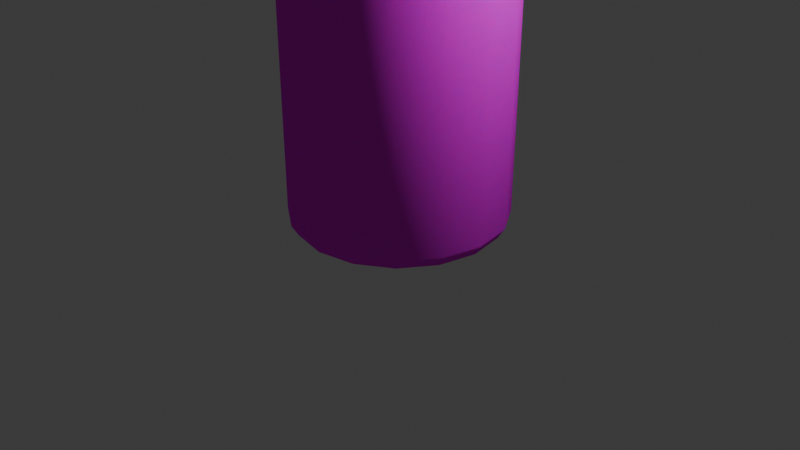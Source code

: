 # Source: Tanvipro.blend  (saved by Blender 4.2.66; exported with 4.5.12 LTS)
import bpy
from mathutils import Matrix  # noqa: F401  (used for matrix-valued properties, if any)

bpy.ops.wm.read_factory_settings(use_empty=True)
scene = bpy.context.scene
scene.name = 'Scene'

# ---- collections
col_collection = bpy.data.collections.new('Collection'); scene.collection.children.link(col_collection)

# ---- images (referenced by path relative to the original .blend; pixels are not part of the script)
import os
ASSET_DIR = os.environ.get("B2B_ASSET_DIR", "")  # directory of the original .blend (textures are referenced by path, not embedded)
HERE = os.path.dirname(os.path.abspath(__file__))  # packed textures are extracted next to this script under _unpacked/

def load_image(name, relpath, width, height, colorspace="sRGB"):
    """Load a texture the original file referenced (path relative to the .blend, or extracted next to this script)."""
    p = next((c for c in (os.path.join(HERE, relpath), os.path.join(ASSET_DIR, relpath)) if relpath and os.path.exists(c)), "")
    if p:
        img = bpy.data.images.load(p, check_existing=True)
        img.name = name
    else:  # same state as the original file: an image datablock whose file is absent (Cycles renders it pink)
        img = bpy.data.images.new(name, width, height)
        img.source = "FILE"
        img.filepath = "//" + (relpath or name)
    img.colorspace_settings.name = colorspace
    return img
img_1596743644834_cocacola_png_001 = load_image('1596743644834_cocacola.png.001', '1596743644834_cocacola.png', 1024, 1024, 'sRGB')

# ---- materials (node trees are filled in below, after node groups)
mat_material_001 = bpy.data.materials.new('Material.001')

# ---- material node trees
mat_material_001.use_nodes = True; mat_material_001.node_tree.nodes.clear()
_N = mat_material_001.node_tree.nodes; _L = mat_material_001.node_tree.links
n0 = _N.new('ShaderNodeOutputMaterial'); n0.name = 'Material Output'; n0.location = (300, 300)
n1 = _N.new('ShaderNodeSubsurfaceScattering'); n1.name = 'Subsurface Scattering'; n1.location = (10, 300)
n1.inputs[3].default_value = 1.5
n1.inputs[4].default_value = 0.5
n2 = _N.new('ShaderNodeTexImage'); n2.name = 'Image Texture'; n2.location = (-280, 280)
n2.image = img_1596743644834_cocacola_png_001
_L.new(n1.outputs[0], n0.inputs[0])
_L.new(n2.outputs[0], n1.inputs[0])
n0.is_active_output = True

# ---- world
world_world = bpy.data.worlds.new('World'); scene.world = world_world
world_world.use_nodes = True; world_world.node_tree.nodes.clear()
_N = world_world.node_tree.nodes; _L = world_world.node_tree.links
n0 = _N.new('ShaderNodeOutputWorld'); n0.name = 'World Output'; n0.location = (300, 300)
n1 = _N.new('ShaderNodeBackground'); n1.name = 'Background'; n1.location = (10, 300)
n1.inputs[0].default_value = (0.05088, 0.05088, 0.05088, 1.0)
_L.new(n1.outputs[0], n0.inputs[0])
n0.is_active_output = True
world_world.color = (0.05088, 0.05088, 0.05088)
world_world.sun_shadow_jitter_overblur = 0.0

# ---- cameras
cam_camera = bpy.data.cameras.new('Camera')
cam_camera.clip_end = 100.0
cam_camera.ortho_scale = 7.314

# ---- lights
light_light = bpy.data.lights.new('Light', 'POINT')
light_light.energy = 1000.0
light_light.shadow_soft_size = 0.1

# ---- meshes
me_circle = bpy.data.meshes.new('Circle')
me_circle.from_pydata([(3.863e-09, 0.7408, 0.0), (-0.2835, 0.6844, 0.0), (-0.5238, 0.5238, 0.0), (-0.6844, 0.2835, 0.0), (-0.7408, -2.897e-09, 0.0), (-0.6844, -0.2835, 0.0), (-0.5238, -0.5238, 0.0), (-0.2835, -0.6844, 0.0), (3.863e-09, -0.7408, 0.0), (0.2835, -0.6844, 0.0), (0.5238, -0.5238, 0.0), (0.6844, -0.2835, 0.0), (0.7408, -2.897e-09, 0.0), (0.6844, 0.2835, 0.0), (0.5238, 0.5238, 0.0), (0.2835, 0.6844, 0.0), (3.614e-09, 0.7921, 0.07976), (-0.3031, 0.7318, 0.07976), (-0.5601, 0.5601, 0.07976), (-0.7318, 0.3031, 0.07976), (-0.7921, -2.945e-10, 0.07976), (-0.7318, -0.3031, 0.07976), (-0.5601, -0.5601, 0.07976), (-0.3031, -0.7318, 0.07976), (3.614e-09, -0.7921, 0.07976), (0.3031, -0.7318, 0.07976), (0.5601, -0.5601, 0.07976), (0.7318, -0.3031, 0.07976), (0.7921, -2.945e-10, 0.07976), (0.7318, 0.3031, 0.07976), (0.5601, 0.5601, 0.07976), (0.3031, 0.7318, 0.07976), (3.349e-09, 0.829, 4.237), (-0.3173, 0.7659, 4.237), (-0.5862, 0.5862, 4.237), (-0.7659, 0.3173, 4.237), (-0.829, -1.345e-10, 4.237), (-0.7659, -0.3173, 4.237), (-0.5862, -0.5862, 4.237), (-0.3173, -0.7659, 4.237), (3.349e-09, -0.829, 4.237), (0.3173, -0.7659, 4.237), (0.5862, -0.5862, 4.237), (0.7659, -0.3173, 4.237), (0.829, -1.345e-10, 4.237), (0.7659, 0.3173, 4.237), (0.5862, 0.5862, 4.237), (0.3173, 0.7659, 4.237), (4.614e-09, 0.7788, 4.287), (-0.298, 0.7195, 4.287), (-0.5507, 0.5507, 4.287), (-0.7195, 0.298, 4.287), (-0.7788, -1.264e-10, 4.287), (-0.7195, -0.298, 4.287), (-0.5507, -0.5507, 4.287), (-0.298, -0.7195, 4.287), (4.614e-09, -0.7788, 4.287), (0.298, -0.7195, 4.287), (0.5507, -0.5507, 4.287), (0.7195, -0.298, 4.287), (0.7788, -1.264e-10, 4.287), (0.7195, 0.298, 4.287), (0.5507, 0.5507, 4.287), (0.298, 0.7195, 4.287), (2.858e-09, 0.7788, 4.342), (-0.298, 0.7195, 4.342), (-0.5507, 0.5507, 4.342), (-0.7195, 0.298, 4.342), (-0.7788, -1.264e-10, 4.342), (-0.7195, -0.298, 4.342), (-0.5507, -0.5507, 4.342), (-0.298, -0.7195, 4.342), (2.858e-09, -0.7788, 4.342), (0.298, -0.7195, 4.342), (0.5507, -0.5507, 4.342), (0.7195, -0.298, 4.342), (0.7788, -1.264e-10, 4.342), (0.7195, 0.298, 4.342), (0.5507, 0.5507, 4.342), (0.298, 0.7195, 4.342), (2.379e-09, 0.8281, 4.388), (-0.3169, 0.765, 4.388), (-0.5855, 0.5855, 4.388), (-0.765, 0.3169, 4.388), (-0.8281, -1.344e-10, 4.388), (-0.765, -0.3169, 4.388), (-0.5855, -0.5855, 4.388), (-0.3169, -0.765, 4.388), (2.379e-09, -0.8281, 4.388), (0.3169, -0.765, 4.388), (0.5855, -0.5855, 4.388), (0.765, -0.3169, 4.388), (0.8281, -1.344e-10, 4.388), (0.765, 0.3169, 4.388), (0.5855, 0.5855, 4.388), (0.3169, 0.765, 4.388), (-2.797e-09, 0.8281, 4.433), (-0.3169, 0.765, 4.433), (-0.5855, 0.5855, 4.433), (-0.765, 0.3169, 4.433), (-0.8281, -1.344e-10, 4.433), (-0.765, -0.3169, 4.433), (-0.5855, -0.5855, 4.433), (-0.3169, -0.765, 4.433), (-2.797e-09, -0.8281, 4.433), (0.3169, -0.765, 4.433), (0.5855, -0.5855, 4.433), (0.765, -0.3169, 4.433), (0.8281, -1.344e-10, 4.433), (0.765, 0.3169, 4.433), (0.5855, 0.5855, 4.433), (0.3169, 0.765, 4.433), (-2.98e-09, 0.7568, 4.456), (-0.2896, 0.6992, 4.456), (-0.5351, 0.5351, 4.456), (-0.6992, 0.2896, 4.456), (-0.7568, -1.311e-09, 4.456), (-0.6992, -0.2896, 4.456), (-0.5351, -0.5351, 4.456), (-0.2896, -0.6992, 4.456), (-2.98e-09, -0.7568, 4.456), (0.2896, -0.6992, 4.456), (0.5351, -0.5351, 4.456), (0.6992, -0.2896, 4.456), (0.7568, -1.311e-09, 4.456), (0.6992, 0.2896, 4.456), (0.5351, 0.5351, 4.456), (0.2896, 0.6992, 4.456), (-5.327e-09, 0.7053, 4.376), (-0.2699, 0.6517, 4.376), (-0.4988, 0.4988, 4.376), (-0.6517, 0.2699, 4.376), (-0.7053, -1.475e-09, 4.376), (-0.6517, -0.2699, 4.376), (-0.4988, -0.4988, 4.376), (-0.2699, -0.6517, 4.376), (-5.327e-09, -0.7053, 4.376), (0.2699, -0.6517, 4.376), (0.4988, -0.4988, 4.376), (0.6517, -0.2699, 4.376), (0.7053, -1.475e-09, 4.376), (0.6517, 0.2699, 4.376), (0.4988, 0.4988, 4.376), (0.2699, 0.6517, 4.376)], [], [(1, 0, 15, 14, 13, 12, 11, 10, 9, 8, 7, 6, 5, 4, 3, 2), (27, 28, 44, 43), (12, 13, 29, 28), (5, 6, 22, 21), (13, 14, 30, 29), (6, 7, 23, 22), (14, 15, 31, 30), (7, 8, 24, 23), (0, 1, 17, 16), (15, 0, 16, 31), (8, 9, 25, 24), (1, 2, 18, 17), (9, 10, 26, 25), (2, 3, 19, 18), (10, 11, 27, 26), (3, 4, 20, 19), (11, 12, 28, 27), (4, 5, 21, 20), (47, 32, 48, 63), (20, 21, 37, 36), (28, 29, 45, 44), (21, 22, 38, 37), (29, 30, 46, 45), (22, 23, 39, 38), (30, 31, 47, 46), (23, 24, 40, 39), (16, 17, 33, 32), (31, 16, 32, 47), (24, 25, 41, 40), (17, 18, 34, 33), (25, 26, 42, 41), (18, 19, 35, 34), (26, 27, 43, 42), (19, 20, 36, 35), (61, 62, 78, 77), (40, 41, 57, 56), (33, 34, 50, 49), (41, 42, 58, 57), (34, 35, 51, 50), (42, 43, 59, 58), (35, 36, 52, 51), (43, 44, 60, 59), (36, 37, 53, 52), (44, 45, 61, 60), (37, 38, 54, 53), (45, 46, 62, 61), (38, 39, 55, 54), (46, 47, 63, 62), (39, 40, 56, 55), (32, 33, 49, 48), (67, 68, 84, 83), (54, 55, 71, 70), (62, 63, 79, 78), (55, 56, 72, 71), (48, 49, 65, 64), (63, 48, 64, 79), (56, 57, 73, 72), (49, 50, 66, 65), (57, 58, 74, 73), (50, 51, 67, 66), (58, 59, 75, 74), (51, 52, 68, 67), (59, 60, 76, 75), (52, 53, 69, 68), (60, 61, 77, 76), (53, 54, 70, 69), (88, 89, 105, 104), (75, 76, 92, 91), (68, 69, 85, 84), (76, 77, 93, 92), (69, 70, 86, 85), (77, 78, 94, 93), (70, 71, 87, 86), (78, 79, 95, 94), (71, 72, 88, 87), (64, 65, 81, 80), (79, 64, 80, 95), (72, 73, 89, 88), (65, 66, 82, 81), (73, 74, 90, 89), (66, 67, 83, 82), (74, 75, 91, 90), (109, 110, 126, 125), (81, 82, 98, 97), (89, 90, 106, 105), (82, 83, 99, 98), (90, 91, 107, 106), (83, 84, 100, 99), (91, 92, 108, 107), (84, 85, 101, 100), (92, 93, 109, 108), (85, 86, 102, 101), (93, 94, 110, 109), (86, 87, 103, 102), (94, 95, 111, 110), (87, 88, 104, 103), (80, 81, 97, 96), (95, 80, 96, 111), (115, 116, 132, 131), (102, 103, 119, 118), (110, 111, 127, 126), (103, 104, 120, 119), (96, 97, 113, 112), (111, 96, 112, 127), (104, 105, 121, 120), (97, 98, 114, 113), (105, 106, 122, 121), (98, 99, 115, 114), (106, 107, 123, 122), (99, 100, 116, 115), (107, 108, 124, 123), (100, 101, 117, 116), (108, 109, 125, 124), (101, 102, 118, 117), (129, 130, 131, 132, 133, 134, 135, 136, 137, 138, 139, 140, 141, 142, 143, 128), (123, 124, 140, 139), (116, 117, 133, 132), (124, 125, 141, 140), (117, 118, 134, 133), (125, 126, 142, 141), (118, 119, 135, 134), (126, 127, 143, 142), (119, 120, 136, 135), (112, 113, 129, 128), (127, 112, 128, 143), (120, 121, 137, 136), (113, 114, 130, 129), (121, 122, 138, 137), (114, 115, 131, 130), (122, 123, 139, 138)])
me_circle.polygons.foreach_set('use_smooth', [True] * 130)
_uv = me_circle.uv_layers.new(name='UVMap')
_uv.uv.foreach_set('vector', [1.067, 0.03948, 1.005, 0.03948, 0.9418, 0.03948, 0.879, 0.03948, 0.8162, 0.03948, 0.7534, 0.03948, 0.6906, 0.03948, 0.6278, 0.03948, 0.565, 0.03948, 0.5022, 0.03948, 0.4394, 0.03948, 0.3766, 0.03948, 0.3138, 0.03948, 0.251, 0.03948, 1.193, 0.03948, 1.13, 0.03948, 0.6906, 0.06327, 0.7534, 0.06327, 0.7534, 1.005, 0.6906, 1.005, 0.7534, 0.03948, 0.8162, 0.03948, 0.8162, 0.06327, 0.7534, 0.06327, 0.3138, 0.03948, 0.3766, 0.03948, 0.3766, 0.06327, 0.3138, 0.06327, 0.8162, 0.03948, 0.879, 0.03948, 0.879, 0.06327, 0.8162, 0.06327, 0.3766, 0.03948, 0.4394, 0.03948, 0.4394, 0.06327, 0.3766, 0.06327, 0.879, 0.03948, 0.9418, 0.03948, 0.9418, 0.06327, 0.879, 0.06327, 0.4394, 0.03948, 0.5022, 0.03948, 0.5022, 0.06327, 0.4394, 0.06327, -0.0002311, 0.03948, 0.06257, 0.03948, 0.06257, 0.06327, -0.0002311, 0.06327, 0.9418, 0.03948, 1.005, 0.03948, 1.005, 0.06327, 0.9418, 0.06327, 0.5022, 0.03948, 0.565, 0.03948, 0.565, 0.06327, 0.5022, 0.06327, 0.06257, 0.03948, 0.1254, 0.03948, 0.1254, 0.06327, 0.06257, 0.06327, 0.565, 0.03948, 0.6278, 0.03948, 0.6278, 0.06327, 0.565, 0.06327, 0.1254, 0.03948, 0.1882, 0.03948, 0.1882, 0.06327, 0.1254, 0.06327, 0.6278, 0.03948, 0.6906, 0.03948, 0.6906, 0.06327, 0.6278, 0.06327, 0.1882, 0.03948, 0.251, 0.03948, 0.251, 0.06327, 0.1882, 0.06327, 0.6906, 0.03948, 0.7534, 0.03948, 0.7534, 0.06327, 0.6906, 0.06327, 0.251, 0.03948, 0.3138, 0.03948, 0.3138, 0.06327, 0.251, 0.06327, 0.9418, 1.005, 1.005, 1.005, 1.005, 1.02, 0.9418, 1.02, 0.251, 0.06327, 0.3138, 0.06327, 0.3138, 1.005, 0.251, 1.005, 0.7534, 0.06327, 0.8162, 0.06327, 0.8162, 1.005, 0.7534, 1.005, 0.3138, 0.06327, 0.3766, 0.06327, 0.3766, 1.005, 0.3138, 1.005, 0.8162, 0.06327, 0.879, 0.06327, 0.879, 1.005, 0.8162, 1.005, 0.3766, 0.06327, 0.4394, 0.06327, 0.4394, 1.005, 0.3766, 1.005, 0.879, 0.06327, 0.9418, 0.06327, 0.9418, 1.005, 0.879, 1.005, 0.4394, 0.06327, 0.5022, 0.06327, 0.5022, 1.005, 0.4394, 1.005, -0.0002311, 0.06327, 0.06257, 0.06327, 0.06257, 1.005, -0.0002311, 1.005, 0.9418, 0.06327, 1.005, 0.06327, 1.005, 1.005, 0.9418, 1.005, 0.5022, 0.06327, 0.565, 0.06327, 0.565, 1.005, 0.5022, 1.005, 0.06257, 0.06327, 0.1254, 0.06327, 0.1254, 1.005, 0.06257, 1.005, 0.565, 0.06327, 0.6278, 0.06327, 0.6278, 1.005, 0.565, 1.005, 0.1254, 0.06327, 0.1882, 0.06327, 0.1882, 1.005, 0.1254, 1.005, 0.6278, 0.06327, 0.6906, 0.06327, 0.6906, 1.005, 0.6278, 1.005, 0.1882, 0.06327, 0.251, 0.06327, 0.251, 1.005, 0.1882, 1.005, 0.8162, 1.02, 0.879, 1.02, 0.879, 1.036, 0.8162, 1.036, 0.5022, 1.005, 0.565, 1.005, 0.565, 1.02, 0.5022, 1.02, 0.06257, 1.005, 0.1254, 1.005, 0.1254, 1.02, 0.06257, 1.02, 0.565, 1.005, 0.6278, 1.005, 0.6278, 1.02, 0.565, 1.02, 0.1254, 1.005, 0.1882, 1.005, 0.1882, 1.02, 0.1254, 1.02, 0.6278, 1.005, 0.6906, 1.005, 0.6906, 1.02, 0.6278, 1.02, 0.1882, 1.005, 0.251, 1.005, 0.251, 1.02, 0.1882, 1.02, 0.6906, 1.005, 0.7534, 1.005, 0.7534, 1.02, 0.6906, 1.02, 0.251, 1.005, 0.3138, 1.005, 0.3138, 1.02, 0.251, 1.02, 0.7534, 1.005, 0.8162, 1.005, 0.8162, 1.02, 0.7534, 1.02, 0.3138, 1.005, 0.3766, 1.005, 0.3766, 1.02, 0.3138, 1.02, 0.8162, 1.005, 0.879, 1.005, 0.879, 1.02, 0.8162, 1.02, 0.3766, 1.005, 0.4394, 1.005, 0.4394, 1.02, 0.3766, 1.02, 0.879, 1.005, 0.9418, 1.005, 0.9418, 1.02, 0.879, 1.02, 0.4394, 1.005, 0.5022, 1.005, 0.5022, 1.02, 0.4394, 1.02, -0.0002311, 1.005, 0.06257, 1.005, 0.06257, 1.02, -0.0002311, 1.02, 0.1882, 1.036, 0.251, 1.036, 0.251, 1.05, 0.1882, 1.05, 0.3766, 1.02, 0.4394, 1.02, 0.4394, 1.036, 0.3766, 1.036, 0.879, 1.02, 0.9418, 1.02, 0.9418, 1.036, 0.879, 1.036, 0.4394, 1.02, 0.5022, 1.02, 0.5022, 1.036, 0.4394, 1.036, -0.0002311, 1.02, 0.06257, 1.02, 0.06257, 1.036, -0.0002311, 1.036, 0.9418, 1.02, 1.005, 1.02, 1.005, 1.036, 0.9418, 1.036, 0.5022, 1.02, 0.565, 1.02, 0.565, 1.036, 0.5022, 1.036, 0.06257, 1.02, 0.1254, 1.02, 0.1254, 1.036, 0.06257, 1.036, 0.565, 1.02, 0.6278, 1.02, 0.6278, 1.036, 0.565, 1.036, 0.1254, 1.02, 0.1882, 1.02, 0.1882, 1.036, 0.1254, 1.036, 0.6278, 1.02, 0.6906, 1.02, 0.6906, 1.036, 0.6278, 1.036, 0.1882, 1.02, 0.251, 1.02, 0.251, 1.036, 0.1882, 1.036, 0.6906, 1.02, 0.7534, 1.02, 0.7534, 1.036, 0.6906, 1.036, 0.251, 1.02, 0.3138, 1.02, 0.3138, 1.036, 0.251, 1.036, 0.7534, 1.02, 0.8162, 1.02, 0.8162, 1.036, 0.7534, 1.036, 0.3138, 1.02, 0.3766, 1.02, 0.3766, 1.036, 0.3138, 1.036, 0.5022, 1.05, 0.565, 1.05, 0.565, 1.063, 0.5022, 1.063, 0.6906, 1.036, 0.7534, 1.036, 0.7534, 1.05, 0.6906, 1.05, 0.251, 1.036, 0.3138, 1.036, 0.3138, 1.05, 0.251, 1.05, 0.7534, 1.036, 0.8162, 1.036, 0.8162, 1.05, 0.7534, 1.05, 0.3138, 1.036, 0.3766, 1.036, 0.3766, 1.05, 0.3138, 1.05, 0.8162, 1.036, 0.879, 1.036, 0.879, 1.05, 0.8162, 1.05, 0.3766, 1.036, 0.4394, 1.036, 0.4394, 1.05, 0.3766, 1.05, 0.879, 1.036, 0.9418, 1.036, 0.9418, 1.05, 0.879, 1.05, 0.4394, 1.036, 0.5022, 1.036, 0.5022, 1.05, 0.4394, 1.05, -0.0002311, 1.036, 0.06257, 1.036, 0.06257, 1.05, -0.0002311, 1.05, 0.9418, 1.036, 1.005, 1.036, 1.005, 1.05, 0.9418, 1.05, 0.5022, 1.036, 0.565, 1.036, 0.565, 1.05, 0.5022, 1.05, 0.06257, 1.036, 0.1254, 1.036, 0.1254, 1.05, 0.06257, 1.05, 0.565, 1.036, 0.6278, 1.036, 0.6278, 1.05, 0.565, 1.05, 0.1254, 1.036, 0.1882, 1.036, 0.1882, 1.05, 0.1254, 1.05, 0.6278, 1.036, 0.6906, 1.036, 0.6906, 1.05, 0.6278, 1.05, 0.8162, 1.063, 0.879, 1.063, 0.879, 1.07, 0.8162, 1.07, 0.06257, 1.05, 0.1254, 1.05, 0.1254, 1.063, 0.06257, 1.063, 0.565, 1.05, 0.6278, 1.05, 0.6278, 1.063, 0.565, 1.063, 0.1254, 1.05, 0.1882, 1.05, 0.1882, 1.063, 0.1254, 1.063, 0.6278, 1.05, 0.6906, 1.05, 0.6906, 1.063, 0.6278, 1.063, 0.1882, 1.05, 0.251, 1.05, 0.251, 1.063, 0.1882, 1.063, 0.6906, 1.05, 0.7534, 1.05, 0.7534, 1.063, 0.6906, 1.063, 0.251, 1.05, 0.3138, 1.05, 0.3138, 1.063, 0.251, 1.063, 0.7534, 1.05, 0.8162, 1.05, 0.8162, 1.063, 0.7534, 1.063, 0.3138, 1.05, 0.3766, 1.05, 0.3766, 1.063, 0.3138, 1.063, 0.8162, 1.05, 0.879, 1.05, 0.879, 1.063, 0.8162, 1.063, 0.3766, 1.05, 0.4394, 1.05, 0.4394, 1.063, 0.3766, 1.063, 0.879, 1.05, 0.9418, 1.05, 0.9418, 1.063, 0.879, 1.063, 0.4394, 1.05, 0.5022, 1.05, 0.5022, 1.063, 0.4394, 1.063, -0.0002311, 1.05, 0.06257, 1.05, 0.06257, 1.063, -0.0002311, 1.063, 0.9418, 1.05, 1.005, 1.05, 1.005, 1.063, 0.9418, 1.063, 0.1882, 1.07, 0.251, 1.07, 0.251, 1.046, 0.1882, 1.046, 0.3766, 1.063, 0.4394, 1.063, 0.4394, 1.07, 0.3766, 1.07, 0.879, 1.063, 0.9418, 1.063, 0.9418, 1.07, 0.879, 1.07, 0.4394, 1.063, 0.5022, 1.063, 0.5022, 1.07, 0.4394, 1.07, -0.0002311, 1.063, 0.06257, 1.063, 0.06257, 1.07, -0.0002311, 1.07, 0.9418, 1.063, 1.005, 1.063, 1.005, 1.07, 0.9418, 1.07, 0.5022, 1.063, 0.565, 1.063, 0.565, 1.07, 0.5022, 1.07, 0.06257, 1.063, 0.1254, 1.063, 0.1254, 1.07, 0.06257, 1.07, 0.565, 1.063, 0.6278, 1.063, 0.6278, 1.07, 0.565, 1.07, 0.1254, 1.063, 0.1882, 1.063, 0.1882, 1.07, 0.1254, 1.07, 0.6278, 1.063, 0.6906, 1.063, 0.6906, 1.07, 0.6278, 1.07, 0.1882, 1.063, 0.251, 1.063, 0.251, 1.07, 0.1882, 1.07, 0.6906, 1.063, 0.7534, 1.063, 0.7534, 1.07, 0.6906, 1.07, 0.251, 1.063, 0.3138, 1.063, 0.3138, 1.07, 0.251, 1.07, 0.7534, 1.063, 0.8162, 1.063, 0.8162, 1.07, 0.7534, 1.07, 0.3138, 1.063, 0.3766, 1.063, 0.3766, 1.07, 0.3138, 1.07, 1.067, 1.046, 1.13, 1.046, 1.193, 1.046, 0.251, 1.046, 0.3138, 1.046, 0.3766, 1.046, 0.4394, 1.046, 0.5022, 1.046, 0.565, 1.046, 0.6278, 1.046, 0.6906, 1.046, 0.7534, 1.046, 0.8162, 1.046, 0.879, 1.046, 0.9418, 1.046, 1.005, 1.046, 0.6906, 1.07, 0.7534, 1.07, 0.7534, 1.046, 0.6906, 1.046, 0.251, 1.07, 0.3138, 1.07, 0.3138, 1.046, 0.251, 1.046, 0.7534, 1.07, 0.8162, 1.07, 0.8162, 1.046, 0.7534, 1.046, 0.3138, 1.07, 0.3766, 1.07, 0.3766, 1.046, 0.3138, 1.046, 0.8162, 1.07, 0.879, 1.07, 0.879, 1.046, 0.8162, 1.046, 0.3766, 1.07, 0.4394, 1.07, 0.4394, 1.046, 0.3766, 1.046, 0.879, 1.07, 0.9418, 1.07, 0.9418, 1.046, 0.879, 1.046, 0.4394, 1.07, 0.5022, 1.07, 0.5022, 1.046, 0.4394, 1.046, -0.0002311, 1.07, 0.06257, 1.07, 0.06257, 1.046, -0.0002311, 1.046, 0.9418, 1.07, 1.005, 1.07, 1.005, 1.046, 0.9418, 1.046, 0.5022, 1.07, 0.565, 1.07, 0.565, 1.046, 0.5022, 1.046, 0.06257, 1.07, 0.1254, 1.07, 0.1254, 1.046, 0.06257, 1.046, 0.565, 1.07, 0.6278, 1.07, 0.6278, 1.046, 0.565, 1.046, 0.1254, 1.07, 0.1882, 1.07, 0.1882, 1.046, 0.1254, 1.046, 0.6278, 1.07, 0.6906, 1.07, 0.6906, 1.046, 0.6278, 1.046])
me_circle.materials.append(mat_material_001)
me_circle.update()

# ---- objects
ob_light = bpy.data.objects.new('Light', light_light)
ob_camera = bpy.data.objects.new('Camera', cam_camera)
ob_empty = bpy.data.objects.new('Empty', None)
ob_circle = bpy.data.objects.new('Circle', me_circle)

# ---- transforms, parenting, visibility, modifiers, constraints
ob_light.location = (4.076, 1.005, 5.904)
ob_light.rotation_euler = (0.6503, 0.05522, 1.866)
ob_light.lock_rotations_4d = False
ob_light.empty_display_type = 'ARROWS'
ob_light.color = (0.0, 0.0, 0.0, 0.0)
ob_light.lineart.crease_threshold = 0.0
ob_camera.location = (7.359, -6.926, 4.958)
ob_camera.rotation_euler = (1.109, 0.0, 0.8149)
ob_camera.lock_rotations_4d = False
ob_camera.empty_display_type = 'ARROWS'
ob_camera.color = (0.0, 0.0, 0.0, 0.0)
ob_camera.display_type = 'WIRE'
ob_camera.lineart.crease_threshold = 0.0
ob_empty.location = (0.0, 4.568, 2.211)
ob_empty.rotation_euler = (1.571, -0.0, -0.0)
ob_empty.empty_display_type = 'IMAGE'
ob_empty.empty_display_size = 5.0
ob_circle.location = (0.0, 0.0, 0.0)
ob_circle.scale = (1.422, 1.422, 1.422)

# ---- collection membership
col_collection.objects.link(ob_light)
col_collection.objects.link(ob_camera)
col_collection.objects.link(ob_empty)
col_collection.objects.link(ob_circle)

# ---- scene / render settings (as saved in the file)
scene.camera = ob_camera
scene.frame_start = 1; scene.frame_end = 250; scene.frame_set(1)
scene.render.engine = 'BLENDER_EEVEE_NEXT'
bpy.context.view_layer.update()
